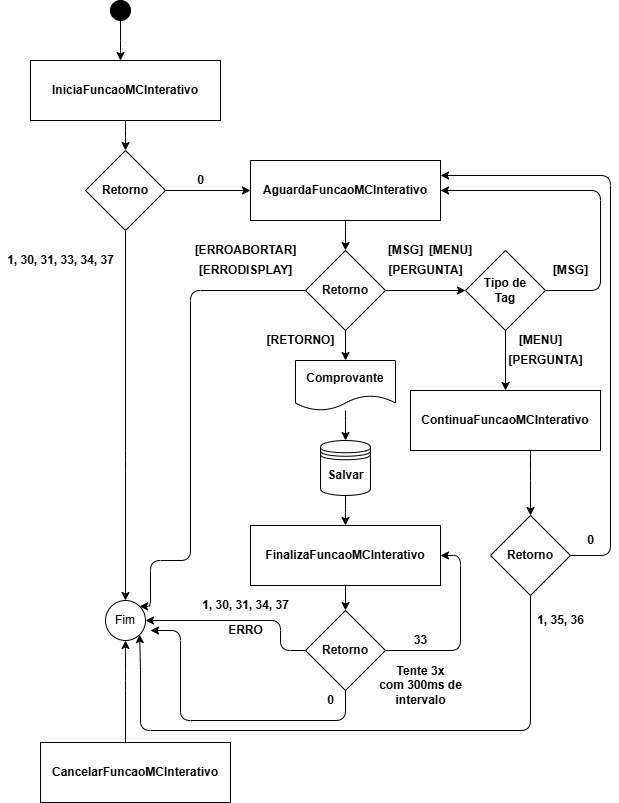

The diagram above was exported from draw.io. Its source (the exported page's mxGraphModel, read from the mxfile embedded in the PNG):
<mxGraphModel dx="1434" dy="790" grid="1" gridSize="10" guides="1" tooltips="1" connect="1" arrows="1" fold="1" page="1" pageScale="1" pageWidth="827" pageHeight="1169" math="0" shadow="0">
  <root>
    <mxCell id="0" />
    <mxCell id="1" parent="0" />
    <mxCell id="U_6Wytr7HPq2PuhOxAi_-9" value="" style="edgeStyle=orthogonalEdgeStyle;orthogonalLoop=1;jettySize=auto;html=1;" parent="1" source="U_6Wytr7HPq2PuhOxAi_-1" target="U_6Wytr7HPq2PuhOxAi_-6" edge="1">
      <mxGeometry relative="1" as="geometry" />
    </mxCell>
    <mxCell id="U_6Wytr7HPq2PuhOxAi_-1" value="&lt;b&gt;IniciaFuncaoMCInterativo&lt;/b&gt;" style="whiteSpace=wrap;html=1;" parent="1" vertex="1">
      <mxGeometry x="50" y="80" width="190" height="60" as="geometry" />
    </mxCell>
    <mxCell id="U_6Wytr7HPq2PuhOxAi_-20" value="" style="edgeStyle=orthogonalEdgeStyle;orthogonalLoop=1;jettySize=auto;html=1;" parent="1" source="U_6Wytr7HPq2PuhOxAi_-2" target="U_6Wytr7HPq2PuhOxAi_-19" edge="1">
      <mxGeometry relative="1" as="geometry" />
    </mxCell>
    <mxCell id="U_6Wytr7HPq2PuhOxAi_-2" value="&lt;b&gt;AguardaFuncaoMCInterativo&lt;/b&gt;" style="whiteSpace=wrap;html=1;" parent="1" vertex="1">
      <mxGeometry x="270" y="180" width="190" height="60" as="geometry" />
    </mxCell>
    <mxCell id="U_6Wytr7HPq2PuhOxAi_-33" style="edgeStyle=orthogonalEdgeStyle;orthogonalLoop=1;jettySize=auto;html=1;entryX=0.5;entryY=0;entryDx=0;entryDy=0;" parent="1" source="U_6Wytr7HPq2PuhOxAi_-3" target="U_6Wytr7HPq2PuhOxAi_-32" edge="1">
      <mxGeometry relative="1" as="geometry">
        <Array as="points">
          <mxPoint x="550" y="490" />
          <mxPoint x="550" y="490" />
        </Array>
      </mxGeometry>
    </mxCell>
    <mxCell id="U_6Wytr7HPq2PuhOxAi_-3" value="&lt;b&gt;ContinuaFuncaoMCInterativo&lt;/b&gt;" style="whiteSpace=wrap;html=1;" parent="1" vertex="1">
      <mxGeometry x="430" y="410" width="190" height="60" as="geometry" />
    </mxCell>
    <mxCell id="-hxKY1cHPmcWVxy0xbCQ-4" style="edgeStyle=orthogonalEdgeStyle;rounded=0;orthogonalLoop=1;jettySize=auto;html=1;entryX=0.5;entryY=0;entryDx=0;entryDy=0;" parent="1" source="U_6Wytr7HPq2PuhOxAi_-4" target="-hxKY1cHPmcWVxy0xbCQ-2" edge="1">
      <mxGeometry relative="1" as="geometry" />
    </mxCell>
    <mxCell id="U_6Wytr7HPq2PuhOxAi_-4" value="&lt;b&gt;FinalizaFuncaoMCInterativo&lt;/b&gt;" style="whiteSpace=wrap;html=1;" parent="1" vertex="1">
      <mxGeometry x="270" y="545" width="190" height="60" as="geometry" />
    </mxCell>
    <mxCell id="U_6Wytr7HPq2PuhOxAi_-16" value="" style="edgeStyle=orthogonalEdgeStyle;orthogonalLoop=1;jettySize=auto;html=1;" parent="1" source="U_6Wytr7HPq2PuhOxAi_-5" target="U_6Wytr7HPq2PuhOxAi_-11" edge="1">
      <mxGeometry relative="1" as="geometry">
        <Array as="points">
          <mxPoint x="145" y="700" />
          <mxPoint x="145" y="700" />
        </Array>
      </mxGeometry>
    </mxCell>
    <mxCell id="U_6Wytr7HPq2PuhOxAi_-5" value="&lt;b&gt;CancelarFuncaoMCInterativo&lt;/b&gt;" style="whiteSpace=wrap;html=1;" parent="1" vertex="1">
      <mxGeometry x="60" y="762" width="190" height="60" as="geometry" />
    </mxCell>
    <mxCell id="U_6Wytr7HPq2PuhOxAi_-10" value="" style="edgeStyle=orthogonalEdgeStyle;orthogonalLoop=1;jettySize=auto;html=1;" parent="1" source="U_6Wytr7HPq2PuhOxAi_-6" target="U_6Wytr7HPq2PuhOxAi_-2" edge="1">
      <mxGeometry relative="1" as="geometry" />
    </mxCell>
    <mxCell id="U_6Wytr7HPq2PuhOxAi_-14" value="" style="edgeStyle=orthogonalEdgeStyle;orthogonalLoop=1;jettySize=auto;html=1;" parent="1" source="U_6Wytr7HPq2PuhOxAi_-6" target="U_6Wytr7HPq2PuhOxAi_-11" edge="1">
      <mxGeometry relative="1" as="geometry">
        <Array as="points">
          <mxPoint x="145" y="480" />
          <mxPoint x="145" y="480" />
        </Array>
      </mxGeometry>
    </mxCell>
    <mxCell id="U_6Wytr7HPq2PuhOxAi_-6" value="&lt;b&gt;Retorno&lt;/b&gt;" style="rhombus;whiteSpace=wrap;html=1;" parent="1" vertex="1">
      <mxGeometry x="105" y="170" width="80" height="80" as="geometry" />
    </mxCell>
    <mxCell id="U_6Wytr7HPq2PuhOxAi_-8" value="" style="edgeStyle=orthogonalEdgeStyle;orthogonalLoop=1;jettySize=auto;html=1;" parent="1" source="U_6Wytr7HPq2PuhOxAi_-7" target="U_6Wytr7HPq2PuhOxAi_-1" edge="1">
      <mxGeometry relative="1" as="geometry">
        <Array as="points">
          <mxPoint x="140" y="70" />
          <mxPoint x="140" y="70" />
        </Array>
      </mxGeometry>
    </mxCell>
    <mxCell id="U_6Wytr7HPq2PuhOxAi_-7" value="" style="ellipse;whiteSpace=wrap;html=1;aspect=fixed;fillColor=#000000;" parent="1" vertex="1">
      <mxGeometry x="130" y="20" width="20" height="20" as="geometry" />
    </mxCell>
    <mxCell id="U_6Wytr7HPq2PuhOxAi_-11" value="Fim" style="ellipse;whiteSpace=wrap;html=1;aspect=fixed;" parent="1" vertex="1">
      <mxGeometry x="125" y="620" width="40" height="40" as="geometry" />
    </mxCell>
    <mxCell id="U_6Wytr7HPq2PuhOxAi_-12" value="&lt;b&gt;0&lt;/b&gt;" style="text;html=1;align=center;verticalAlign=middle;resizable=0;points=[];autosize=1;strokeColor=none;fillColor=none;" parent="1" vertex="1">
      <mxGeometry x="210" y="190" width="20" height="20" as="geometry" />
    </mxCell>
    <mxCell id="U_6Wytr7HPq2PuhOxAi_-15" value="&lt;b&gt;1, 30, 31, 33, 34, 37&lt;/b&gt;" style="text;html=1;align=center;verticalAlign=middle;resizable=0;points=[];autosize=1;strokeColor=none;fillColor=none;" parent="1" vertex="1">
      <mxGeometry x="20" y="270" width="120" height="20" as="geometry" />
    </mxCell>
    <mxCell id="U_6Wytr7HPq2PuhOxAi_-18" value="&lt;b&gt;[ERRODISPLAY]&lt;/b&gt;" style="text;html=1;align=center;verticalAlign=middle;resizable=0;points=[];autosize=1;strokeColor=none;fillColor=none;" parent="1" vertex="1">
      <mxGeometry x="210" y="280" width="110" height="20" as="geometry" />
    </mxCell>
    <mxCell id="U_6Wytr7HPq2PuhOxAi_-21" style="edgeStyle=orthogonalEdgeStyle;orthogonalLoop=1;jettySize=auto;html=1;entryX=1;entryY=0;entryDx=0;entryDy=0;" parent="1" source="U_6Wytr7HPq2PuhOxAi_-19" target="U_6Wytr7HPq2PuhOxAi_-11" edge="1">
      <mxGeometry relative="1" as="geometry">
        <mxPoint x="170" y="590" as="targetPoint" />
        <Array as="points">
          <mxPoint x="210" y="310" />
          <mxPoint x="210" y="580" />
          <mxPoint x="170" y="580" />
        </Array>
      </mxGeometry>
    </mxCell>
    <mxCell id="U_6Wytr7HPq2PuhOxAi_-26" style="edgeStyle=orthogonalEdgeStyle;orthogonalLoop=1;jettySize=auto;html=1;exitX=1;exitY=0.5;exitDx=0;exitDy=0;entryX=0;entryY=0.5;entryDx=0;entryDy=0;" parent="1" source="U_6Wytr7HPq2PuhOxAi_-19" target="UrsolVUKcr-NfbIVwt-e-1" edge="1">
      <mxGeometry relative="1" as="geometry">
        <Array as="points" />
      </mxGeometry>
    </mxCell>
    <mxCell id="U_6Wytr7HPq2PuhOxAi_-41" style="edgeStyle=orthogonalEdgeStyle;rounded=0;orthogonalLoop=1;jettySize=auto;html=1;entryX=0.5;entryY=0;entryDx=0;entryDy=0;" parent="1" source="U_6Wytr7HPq2PuhOxAi_-19" target="U_6Wytr7HPq2PuhOxAi_-39" edge="1">
      <mxGeometry relative="1" as="geometry" />
    </mxCell>
    <mxCell id="U_6Wytr7HPq2PuhOxAi_-19" value="Retorno" style="rhombus;whiteSpace=wrap;html=1;fontStyle=1" parent="1" vertex="1">
      <mxGeometry x="325" y="270" width="80" height="80" as="geometry" />
    </mxCell>
    <mxCell id="U_6Wytr7HPq2PuhOxAi_-24" value="&lt;b&gt;[RETORNO]&lt;/b&gt;" style="text;html=1;align=center;verticalAlign=middle;resizable=0;points=[];autosize=1;strokeColor=none;fillColor=none;" parent="1" vertex="1">
      <mxGeometry x="280" y="350" width="80" height="20" as="geometry" />
    </mxCell>
    <mxCell id="U_6Wytr7HPq2PuhOxAi_-28" value="&lt;b&gt;[MSG]&lt;/b&gt;" style="text;html=1;align=center;verticalAlign=middle;resizable=0;points=[];autosize=1;strokeColor=none;fillColor=none;" parent="1" vertex="1">
      <mxGeometry x="400" y="260" width="50" height="20" as="geometry" />
    </mxCell>
    <mxCell id="U_6Wytr7HPq2PuhOxAi_-29" value="&lt;b&gt;[MENU]&lt;/b&gt;" style="text;html=1;align=center;verticalAlign=middle;resizable=0;points=[];autosize=1;strokeColor=none;fillColor=none;" parent="1" vertex="1">
      <mxGeometry x="440" y="260" width="60" height="20" as="geometry" />
    </mxCell>
    <mxCell id="U_6Wytr7HPq2PuhOxAi_-30" value="&lt;b&gt;[PERGUNTA]&lt;/b&gt;" style="text;html=1;align=center;verticalAlign=middle;resizable=0;points=[];autosize=1;strokeColor=none;fillColor=none;" parent="1" vertex="1">
      <mxGeometry x="400" y="280" width="90" height="20" as="geometry" />
    </mxCell>
    <mxCell id="U_6Wytr7HPq2PuhOxAi_-31" value="&lt;b&gt;0&lt;/b&gt;" style="text;html=1;align=center;verticalAlign=middle;resizable=0;points=[];autosize=1;strokeColor=none;fillColor=none;" parent="1" vertex="1">
      <mxGeometry x="600" y="550" width="20" height="20" as="geometry" />
    </mxCell>
    <mxCell id="U_6Wytr7HPq2PuhOxAi_-34" style="edgeStyle=orthogonalEdgeStyle;orthogonalLoop=1;jettySize=auto;html=1;entryX=1;entryY=0.25;entryDx=0;entryDy=0;" parent="1" source="U_6Wytr7HPq2PuhOxAi_-32" target="U_6Wytr7HPq2PuhOxAi_-2" edge="1">
      <mxGeometry relative="1" as="geometry">
        <Array as="points">
          <mxPoint x="630" y="575" />
          <mxPoint x="630" y="195" />
        </Array>
      </mxGeometry>
    </mxCell>
    <mxCell id="U_6Wytr7HPq2PuhOxAi_-36" style="edgeStyle=orthogonalEdgeStyle;orthogonalLoop=1;jettySize=auto;html=1;entryX=1;entryY=1;entryDx=0;entryDy=0;" parent="1" source="U_6Wytr7HPq2PuhOxAi_-32" target="U_6Wytr7HPq2PuhOxAi_-11" edge="1">
      <mxGeometry relative="1" as="geometry">
        <Array as="points">
          <mxPoint x="550" y="750" />
          <mxPoint x="160" y="750" />
          <mxPoint x="160" y="690" />
        </Array>
      </mxGeometry>
    </mxCell>
    <mxCell id="U_6Wytr7HPq2PuhOxAi_-32" value="&lt;b&gt;Retorno&lt;/b&gt;" style="rhombus;whiteSpace=wrap;html=1;" parent="1" vertex="1">
      <mxGeometry x="510" y="535" width="80" height="80" as="geometry" />
    </mxCell>
    <mxCell id="U_6Wytr7HPq2PuhOxAi_-37" value="&lt;b&gt;1, 35, 36&lt;/b&gt;" style="text;html=1;align=center;verticalAlign=middle;resizable=0;points=[];autosize=1;strokeColor=none;fillColor=none;" parent="1" vertex="1">
      <mxGeometry x="550" y="630" width="60" height="20" as="geometry" />
    </mxCell>
    <mxCell id="SPPM6N8W6oE7loXz25op-8" style="edgeStyle=orthogonalEdgeStyle;rounded=1;jumpStyle=arc;orthogonalLoop=1;jettySize=auto;html=1;entryX=0.5;entryY=0;entryDx=0;entryDy=0;" parent="1" source="U_6Wytr7HPq2PuhOxAi_-39" target="SPPM6N8W6oE7loXz25op-1" edge="1">
      <mxGeometry relative="1" as="geometry" />
    </mxCell>
    <mxCell id="U_6Wytr7HPq2PuhOxAi_-39" value="&lt;b&gt;Comprovante&lt;/b&gt;" style="shape=document;whiteSpace=wrap;html=1;boundedLbl=1;fillColor=none;" parent="1" vertex="1">
      <mxGeometry x="315" y="380" width="100" height="50" as="geometry" />
    </mxCell>
    <mxCell id="nIhatVv_mziFNF65tC-h-1" value="&lt;b&gt;[ERROABORTAR]&lt;/b&gt;" style="text;html=1;align=center;verticalAlign=middle;resizable=0;points=[];autosize=1;strokeColor=none;fillColor=none;" parent="1" vertex="1">
      <mxGeometry x="205" y="260" width="120" height="20" as="geometry" />
    </mxCell>
    <mxCell id="-hxKY1cHPmcWVxy0xbCQ-5" style="edgeStyle=orthogonalEdgeStyle;orthogonalLoop=1;jettySize=auto;html=1;entryX=1;entryY=0.5;entryDx=0;entryDy=0;exitX=0;exitY=0.5;exitDx=0;exitDy=0;rounded=1;jumpStyle=arc;" parent="1" source="-hxKY1cHPmcWVxy0xbCQ-2" target="U_6Wytr7HPq2PuhOxAi_-11" edge="1">
      <mxGeometry relative="1" as="geometry">
        <Array as="points">
          <mxPoint x="300" y="670" />
          <mxPoint x="300" y="640" />
        </Array>
      </mxGeometry>
    </mxCell>
    <mxCell id="-hxKY1cHPmcWVxy0xbCQ-6" style="edgeStyle=orthogonalEdgeStyle;rounded=1;orthogonalLoop=1;jettySize=auto;html=1;" parent="1" source="-hxKY1cHPmcWVxy0xbCQ-2" edge="1">
      <mxGeometry relative="1" as="geometry">
        <mxPoint x="170" y="650" as="targetPoint" />
        <Array as="points">
          <mxPoint x="365" y="740" />
          <mxPoint x="200" y="740" />
          <mxPoint x="200" y="650" />
        </Array>
      </mxGeometry>
    </mxCell>
    <mxCell id="SPPM6N8W6oE7loXz25op-4" style="edgeStyle=orthogonalEdgeStyle;rounded=1;jumpStyle=arc;orthogonalLoop=1;jettySize=auto;html=1;entryX=1;entryY=0.5;entryDx=0;entryDy=0;" parent="1" source="-hxKY1cHPmcWVxy0xbCQ-2" target="U_6Wytr7HPq2PuhOxAi_-4" edge="1">
      <mxGeometry relative="1" as="geometry">
        <mxPoint x="490" y="580" as="targetPoint" />
        <Array as="points">
          <mxPoint x="480" y="670" />
          <mxPoint x="480" y="575" />
        </Array>
      </mxGeometry>
    </mxCell>
    <mxCell id="-hxKY1cHPmcWVxy0xbCQ-2" value="Retorno" style="rhombus;whiteSpace=wrap;html=1;fontStyle=1" parent="1" vertex="1">
      <mxGeometry x="325" y="630" width="80" height="80" as="geometry" />
    </mxCell>
    <mxCell id="-hxKY1cHPmcWVxy0xbCQ-7" value="&lt;b&gt;0&lt;/b&gt;" style="text;html=1;align=center;verticalAlign=middle;resizable=0;points=[];autosize=1;strokeColor=none;fillColor=none;" parent="1" vertex="1">
      <mxGeometry x="340" y="710" width="20" height="20" as="geometry" />
    </mxCell>
    <mxCell id="-hxKY1cHPmcWVxy0xbCQ-8" value="&lt;b&gt;1, 30, 31, 34, 37&lt;/b&gt;" style="text;html=1;align=center;verticalAlign=middle;resizable=0;points=[];autosize=1;strokeColor=none;fillColor=none;" parent="1" vertex="1">
      <mxGeometry x="215" y="615" width="100" height="20" as="geometry" />
    </mxCell>
    <mxCell id="h0T4bO7lN-9U6V5WqTQ8-3" value="&lt;b&gt;33&lt;/b&gt;" style="text;html=1;align=center;verticalAlign=middle;resizable=0;points=[];autosize=1;strokeColor=none;fillColor=none;" parent="1" vertex="1">
      <mxGeometry x="425" y="650" width="30" height="20" as="geometry" />
    </mxCell>
    <mxCell id="h0T4bO7lN-9U6V5WqTQ8-4" value="&lt;b&gt;Tente 3x &lt;br&gt;com 300ms de&lt;br&gt;intervalo&lt;br&gt;&lt;/b&gt;" style="text;html=1;align=center;verticalAlign=middle;resizable=0;points=[];autosize=1;strokeColor=none;fillColor=none;" parent="1" vertex="1">
      <mxGeometry x="390" y="680" width="100" height="50" as="geometry" />
    </mxCell>
    <mxCell id="SPPM6N8W6oE7loXz25op-7" style="edgeStyle=orthogonalEdgeStyle;rounded=1;jumpStyle=arc;orthogonalLoop=1;jettySize=auto;html=1;entryX=0.5;entryY=0;entryDx=0;entryDy=0;" parent="1" source="SPPM6N8W6oE7loXz25op-1" target="U_6Wytr7HPq2PuhOxAi_-4" edge="1">
      <mxGeometry relative="1" as="geometry" />
    </mxCell>
    <mxCell id="SPPM6N8W6oE7loXz25op-1" value="" style="shape=datastore;whiteSpace=wrap;html=1;labelPosition=center;verticalLabelPosition=bottom;align=center;verticalAlign=top;" parent="1" vertex="1">
      <mxGeometry x="340" y="460" width="50" height="55" as="geometry" />
    </mxCell>
    <mxCell id="SPPM6N8W6oE7loXz25op-2" value="&lt;b&gt;ERRO&lt;/b&gt;" style="text;html=1;align=center;verticalAlign=middle;resizable=0;points=[];autosize=1;strokeColor=none;fillColor=none;" parent="1" vertex="1">
      <mxGeometry x="240" y="640" width="50" height="20" as="geometry" />
    </mxCell>
    <mxCell id="SPPM6N8W6oE7loXz25op-5" value="&lt;b&gt;Salvar&lt;/b&gt;" style="text;html=1;align=center;verticalAlign=middle;resizable=0;points=[];autosize=1;strokeColor=none;fillColor=none;" parent="1" vertex="1">
      <mxGeometry x="335" y="480" width="60" height="30" as="geometry" />
    </mxCell>
    <mxCell id="UrsolVUKcr-NfbIVwt-e-3" style="edgeStyle=orthogonalEdgeStyle;rounded=1;orthogonalLoop=1;jettySize=auto;html=1;exitX=1;exitY=0.5;exitDx=0;exitDy=0;entryX=1;entryY=0.5;entryDx=0;entryDy=0;" parent="1" source="UrsolVUKcr-NfbIVwt-e-1" target="U_6Wytr7HPq2PuhOxAi_-2" edge="1">
      <mxGeometry relative="1" as="geometry">
        <mxPoint x="630" y="310" as="targetPoint" />
        <Array as="points">
          <mxPoint x="620" y="310" />
          <mxPoint x="620" y="210" />
        </Array>
      </mxGeometry>
    </mxCell>
    <mxCell id="UrsolVUKcr-NfbIVwt-e-4" style="edgeStyle=orthogonalEdgeStyle;rounded=0;orthogonalLoop=1;jettySize=auto;html=1;entryX=0.5;entryY=0;entryDx=0;entryDy=0;" parent="1" source="UrsolVUKcr-NfbIVwt-e-1" target="U_6Wytr7HPq2PuhOxAi_-3" edge="1">
      <mxGeometry relative="1" as="geometry" />
    </mxCell>
    <mxCell id="UrsolVUKcr-NfbIVwt-e-1" value="Tipo de &lt;br&gt;Tag" style="rhombus;whiteSpace=wrap;html=1;fontStyle=1" parent="1" vertex="1">
      <mxGeometry x="485" y="270" width="80" height="80" as="geometry" />
    </mxCell>
    <mxCell id="UrsolVUKcr-NfbIVwt-e-2" value="&lt;b&gt;[MSG]&lt;/b&gt;" style="text;html=1;align=center;verticalAlign=middle;resizable=0;points=[];autosize=1;strokeColor=none;fillColor=none;" parent="1" vertex="1">
      <mxGeometry x="565" y="280" width="50" height="20" as="geometry" />
    </mxCell>
    <mxCell id="UrsolVUKcr-NfbIVwt-e-5" value="&lt;b&gt;[PERGUNTA]&lt;/b&gt;" style="text;html=1;align=center;verticalAlign=middle;resizable=0;points=[];autosize=1;strokeColor=none;fillColor=none;" parent="1" vertex="1">
      <mxGeometry x="520" y="370" width="90" height="20" as="geometry" />
    </mxCell>
    <mxCell id="UrsolVUKcr-NfbIVwt-e-6" value="&lt;b&gt;[MENU]&lt;/b&gt;" style="text;html=1;align=center;verticalAlign=middle;resizable=0;points=[];autosize=1;strokeColor=none;fillColor=none;" parent="1" vertex="1">
      <mxGeometry x="530" y="350" width="60" height="20" as="geometry" />
    </mxCell>
  </root>
</mxGraphModel>